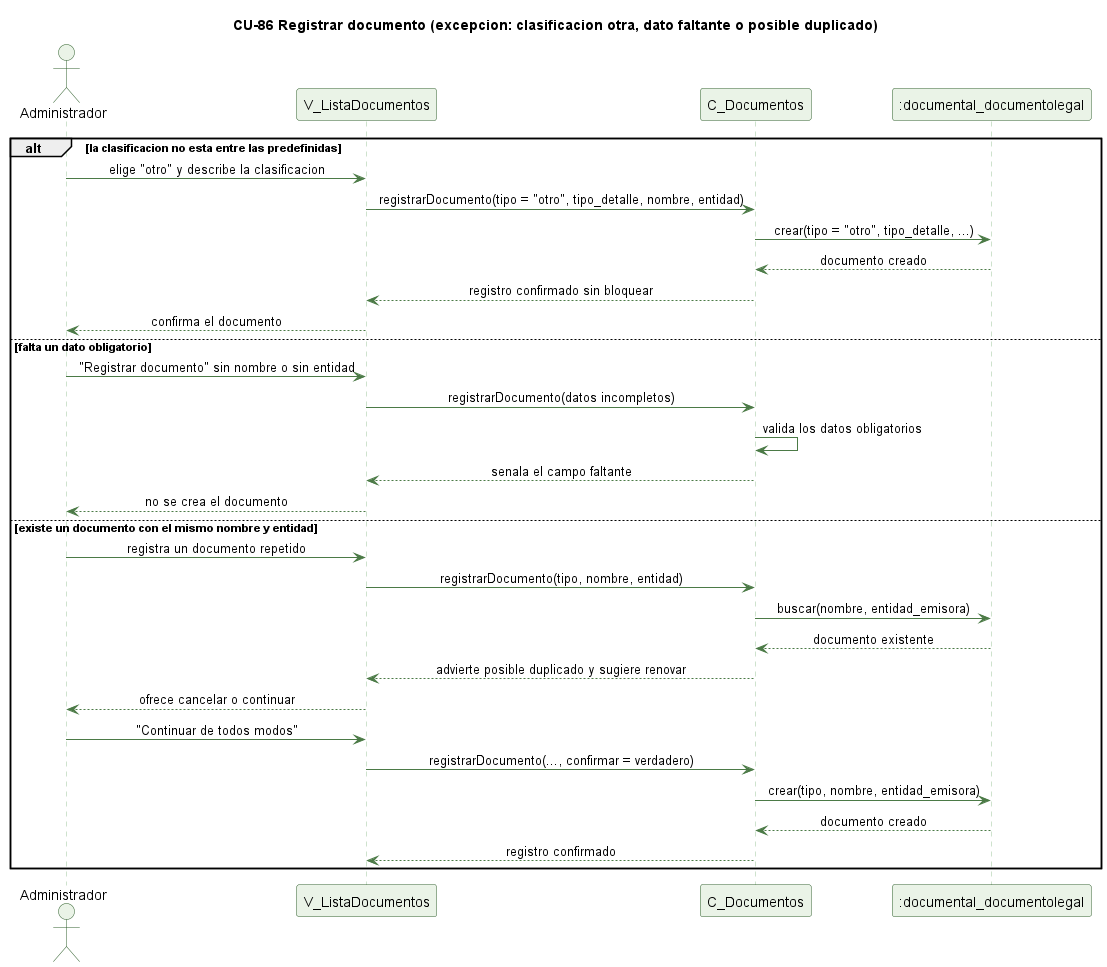

The diagram above was rendered by PlantUML. Its source (embedded in the PNG):
@startuml cu86-registrar-documento-excepcion
' CU-86 Registrando un documento legal o permiso - flujo de excepcion
skinparam backgroundColor #FFFFFF
skinparam shadowing false
skinparam defaultFontName Helvetica
skinparam sequenceMessageAlign center
skinparam ParticipantBackgroundColor #EAF3E7
skinparam ParticipantBorderColor #2E5E2A
skinparam ActorBackgroundColor #EAF3E7
skinparam ActorBorderColor #2E5E2A
skinparam sequenceLifeLineBorderColor #9CC49A
skinparam ArrowColor #4B7A46

title CU-86 Registrar documento (excepcion: clasificacion otra, dato faltante o posible duplicado)

actor Administrador
participant "V_ListaDocumentos" as V
participant "C_Documentos" as C
participant ":documental_documentolegal" as DL

alt la clasificacion no esta entre las predefinidas
  Administrador -> V : elige "otro" y describe la clasificacion
  V -> C : registrarDocumento(tipo = "otro", tipo_detalle, nombre, entidad)
  C -> DL : crear(tipo = "otro", tipo_detalle, ...)
  DL --> C : documento creado
  C --> V : registro confirmado sin bloquear
  V --> Administrador : confirma el documento
else falta un dato obligatorio
  Administrador -> V : "Registrar documento" sin nombre o sin entidad
  V -> C : registrarDocumento(datos incompletos)
  C -> C : valida los datos obligatorios
  C --> V : senala el campo faltante
  V --> Administrador : no se crea el documento
else existe un documento con el mismo nombre y entidad
  Administrador -> V : registra un documento repetido
  V -> C : registrarDocumento(tipo, nombre, entidad)
  C -> DL : buscar(nombre, entidad_emisora)
  DL --> C : documento existente
  C --> V : advierte posible duplicado y sugiere renovar
  V --> Administrador : ofrece cancelar o continuar
  Administrador -> V : "Continuar de todos modos"
  V -> C : registrarDocumento(..., confirmar = verdadero)
  C -> DL : crear(tipo, nombre, entidad_emisora)
  DL --> C : documento creado
  C --> V : registro confirmado
end

@enduml